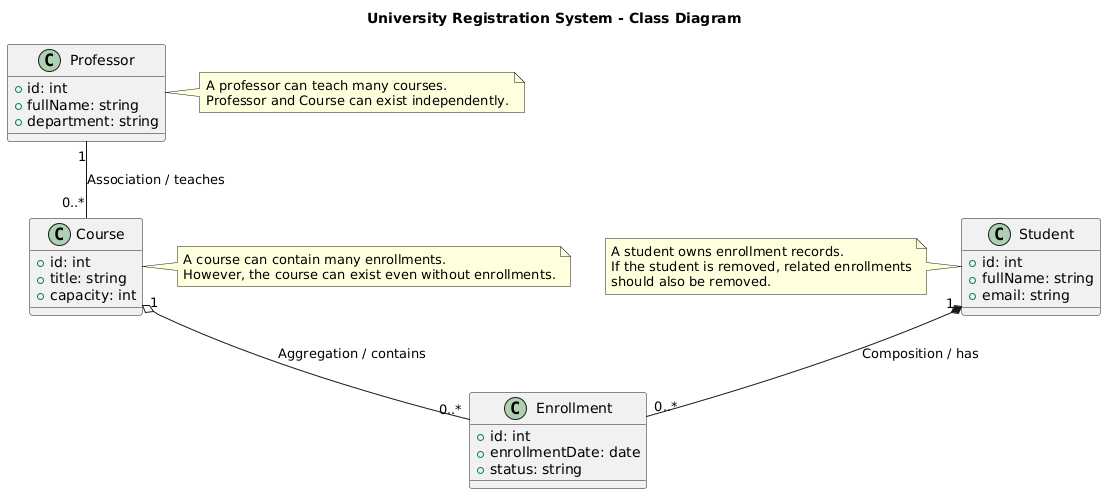

The diagram above was rendered by PlantUML. Its source (embedded in the PNG):
@startuml
title University Registration System - Class Diagram

class Student {
  +id: int
  +fullName: string
  +email: string
}

class Course {
  +id: int
  +title: string
  +capacity: int
}

class Professor {
  +id: int
  +fullName: string
  +department: string
}

class Enrollment {
  +id: int
  +enrollmentDate: date
  +status: string
}

Professor "1" -- "0..*" Course : Association / teaches

Student "1" *-- "0..*" Enrollment : Composition / has

Course "1" o-- "0..*" Enrollment : Aggregation / contains

note right of Professor
A professor can teach many courses.
Professor and Course can exist independently.
end note

note left of Student
A student owns enrollment records.
If the student is removed, related enrollments
should also be removed.
end note

note right of Course
A course can contain many enrollments.
However, the course can exist even without enrollments.
end note
@enduml